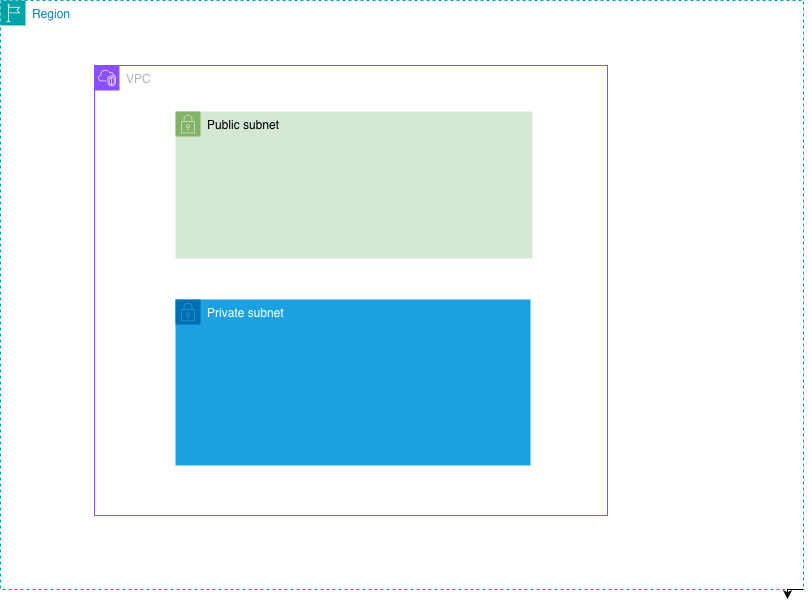

The diagram above was exported from draw.io. Its source (the exported page's mxGraphModel, read from the mxfile embedded in the PNG):
<mxGraphModel dx="1215" dy="869" grid="0" gridSize="10" guides="1" tooltips="1" connect="1" arrows="1" fold="1" page="1" pageScale="1" pageWidth="1100" pageHeight="850" background="light-dark(#FFFFFF,#FFFFFF)" math="0" shadow="0">
  <root>
    <mxCell id="0" />
    <mxCell id="1" parent="0" />
    <mxCell id="aqV49ojS5WQxhUua_wTT-1" parent="1" style="points=[[0,0],[0.25,0],[0.5,0],[0.75,0],[1,0],[1,0.25],[1,0.5],[1,0.75],[1,1],[0.75,1],[0.5,1],[0.25,1],[0,1],[0,0.75],[0,0.5],[0,0.25]];outlineConnect=0;gradientColor=none;html=1;whiteSpace=wrap;fontSize=12;fontStyle=0;container=1;pointerEvents=0;collapsible=0;recursiveResize=0;shape=mxgraph.aws4.group;grIcon=mxgraph.aws4.group_vpc2;strokeColor=#8C4FFF;fillColor=none;verticalAlign=top;align=left;spacingLeft=30;fontColor=#AAB7B8;dashed=0;shadow=0;" value="VPC" vertex="1">
      <mxGeometry height="450" width="513" x="200" y="120" as="geometry" />
    </mxCell>
    <mxCell id="aqV49ojS5WQxhUua_wTT-2" parent="1" style="points=[[0,0],[0.25,0],[0.5,0],[0.75,0],[1,0],[1,0.25],[1,0.5],[1,0.75],[1,1],[0.75,1],[0.5,1],[0.25,1],[0,1],[0,0.75],[0,0.5],[0,0.25]];outlineConnect=0;gradientColor=none;html=1;whiteSpace=wrap;fontSize=12;fontStyle=0;container=1;pointerEvents=0;collapsible=0;recursiveResize=0;shape=mxgraph.aws4.group;grIcon=mxgraph.aws4.group_region;strokeColor=#00A4A6;fillColor=none;verticalAlign=top;align=left;spacingLeft=30;fontColor=#147EBA;dashed=1;shadow=0;" value="Region" vertex="1">
      <mxGeometry height="589" width="803" x="106" y="55" as="geometry" />
    </mxCell>
    <mxCell id="aqV49ojS5WQxhUua_wTT-7" parent="aqV49ojS5WQxhUua_wTT-2" style="points=[[0,0],[0.25,0],[0.5,0],[0.75,0],[1,0],[1,0.25],[1,0.5],[1,0.75],[1,1],[0.75,1],[0.5,1],[0.25,1],[0,1],[0,0.75],[0,0.5],[0,0.25]];outlineConnect=0;html=1;whiteSpace=wrap;fontSize=12;fontStyle=0;container=1;pointerEvents=0;collapsible=0;recursiveResize=0;shape=mxgraph.aws4.group;grIcon=mxgraph.aws4.group_security_group;grStroke=0;strokeColor=#82b366;fillColor=#d5e8d4;verticalAlign=top;align=left;spacingLeft=30;shadow=0;fillStyle=auto;strokeWidth=15;perimeterSpacing=5;" value="Public subnet" vertex="1">
      <mxGeometry height="147" width="357" x="175" y="111" as="geometry" />
    </mxCell>
    <mxCell id="aqV49ojS5WQxhUua_wTT-6" parent="aqV49ojS5WQxhUua_wTT-2" style="points=[[0,0],[0.25,0],[0.5,0],[0.75,0],[1,0],[1,0.25],[1,0.5],[1,0.75],[1,1],[0.75,1],[0.5,1],[0.25,1],[0,1],[0,0.75],[0,0.5],[0,0.25]];outlineConnect=0;html=1;whiteSpace=wrap;fontSize=12;fontStyle=0;container=1;pointerEvents=0;collapsible=0;recursiveResize=0;shape=mxgraph.aws4.group;grIcon=mxgraph.aws4.group_security_group;grStroke=0;strokeColor=#006EAF;fillColor=#1ba1e2;verticalAlign=top;align=left;spacingLeft=30;fontColor=#ffffff;dashed=0;" value="Private subnet" vertex="1">
      <mxGeometry height="166" width="355" x="175" y="299" as="geometry" />
    </mxCell>
    <mxCell id="aqV49ojS5WQxhUua_wTT-5" edge="1" parent="1" source="aqV49ojS5WQxhUua_wTT-2" style="edgeStyle=orthogonalEdgeStyle;rounded=0;orthogonalLoop=1;jettySize=auto;html=1;exitX=1;exitY=1;exitDx=0;exitDy=0;">
      <mxGeometry relative="1" as="geometry">
        <mxPoint x="893" y="653.6666666666667" as="targetPoint" />
      </mxGeometry>
    </mxCell>
  </root>
</mxGraphModel>